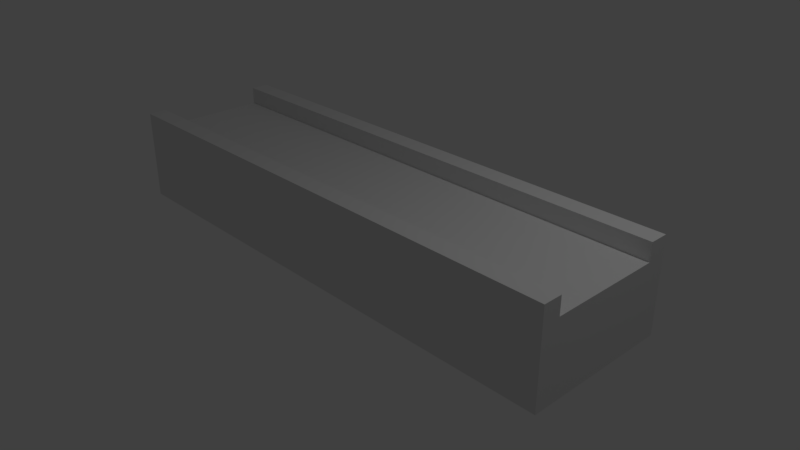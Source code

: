 # Source: road.blend  (saved by Blender 2.79.0; exported with 4.5.12 LTS)
import bpy
from mathutils import Matrix  # noqa: F401  (used for matrix-valued properties, if any)

bpy.ops.wm.read_factory_settings(use_empty=True)
scene = bpy.context.scene
scene.name = 'Scene'

# ---- collections
col_collection_1 = bpy.data.collections.new('Collection 1'); scene.collection.children.link(col_collection_1)

# ---- materials (node trees are filled in below, after node groups)
mat_material = bpy.data.materials.new('Material')
mat_material.alpha_threshold = 0.0
mat_material.use_transparent_shadow = False
mat_material.roughness = 0.5
mat_material.line_color = (0.0, 0.0, 0.0, 1.0)

# ---- material node trees

# ---- world
world_world = bpy.data.worlds.new('World'); scene.world = world_world
world_world.color = (0.05088, 0.05088, 0.05088)
world_world.use_sun_shadow = False
world_world.sun_shadow_jitter_overblur = 0.0
world_world.cycles.sampling_method = 'MANUAL'

# ---- cameras
cam_camera = bpy.data.cameras.new('Camera')
cam_camera.clip_end = 100.0
cam_camera.lens = 35.0
cam_camera.sensor_width = 32.0
cam_camera.sensor_height = 18.0
cam_camera.ortho_scale = 7.314
cam_camera.dof.focus_distance = 0.0
cam_camera.dof.aperture_fstop = 128.0

# ---- lights
light_lamp = bpy.data.lights.new('Lamp', 'POINT')
light_lamp.transmission_factor = 0.0
light_lamp.cutoff_distance = 30.0
light_lamp.energy = 100.0
light_lamp.shadow_buffer_clip_start = 1.001
light_lamp.shadow_soft_size = 0.1
light_lamp.shadow_maximum_resolution = 0.006
light_lamp.use_absolute_resolution = True

# ---- meshes
me_cube = bpy.data.meshes.new('Cube')
me_cube.from_pydata([(1.758, -3.874e-07, 1.0), (3.516, -1.0, 1.0), (3.516, -5.96e-07, 1.0), (-1.49e-07, -1.788e-07, 1.0), (2.637, -4.917e-07, 1.0), (1.758, -1.0, 1.0), (3.516, -1.0, 0.0), (2.637, -1.0, 1.0), (-5.364e-07, -1.0, 1.0), (-2.98e-07, -1.0, 0.0), (3.516, -1.0, 0.5), (3.516, -0.75, 1.0), (3.516, -2.98e-07, 0.0), (-4.396e-07, -0.75, 1.0), (3.516, -1.0, 1.237), (3.516, -0.75, 1.237), (-4.396e-07, -0.75, 1.237), (-5.364e-07, -1.0, 1.237)], [(3, 0), (0, 4), (4, 2)], [(13, 11, 15, 16), (6, 10, 1, 7, 5, 8, 9), (11, 13, 3, 2), (14, 17, 16, 15), (1, 8, 17, 14), (11, 1, 14, 15), (8, 13, 16, 17), (2, 1, 6, 12)])
me_cube.materials.append(mat_material)
me_cube.use_remesh_preserve_volume = False
me_cube.use_remesh_preserve_attributes = False
me_cube.use_mirror_vertex_groups = False
me_cube.update()

# ---- objects
ob_cube = bpy.data.objects.new('Cube', me_cube)
ob_lamp = bpy.data.objects.new('Lamp', light_lamp)
ob_camera = bpy.data.objects.new('Camera', cam_camera)

# ---- transforms, parenting, visibility, modifiers, constraints
ob_cube.location = (0.0, 0.0, 0.0)
ob_cube.lock_rotations_4d = False
ob_cube.empty_display_type = 'ARROWS'
ob_cube.lineart.crease_threshold = 0.0
_m = ob_cube.modifiers.new('Mirror', 'MIRROR')
_m.use_axis = (True, True, False)
ob_lamp.location = (4.076, 1.005, 5.904)
ob_lamp.rotation_euler = (0.6503, 0.05522, 1.866)
ob_lamp.lock_rotations_4d = False
ob_lamp.empty_display_type = 'ARROWS'
ob_lamp.color = (0.0, 0.0, 0.0, 0.0)
ob_lamp.lineart.crease_threshold = 0.0
ob_camera.location = (7.481, -6.508, 5.344)
ob_camera.rotation_euler = (1.109, 0.0, 0.8149)
ob_camera.lock_rotations_4d = False
ob_camera.empty_display_type = 'ARROWS'
ob_camera.color = (0.0, 0.0, 0.0, 0.0)
ob_camera.display_type = 'WIRE'
ob_camera.lineart.crease_threshold = 0.0

# ---- collection membership
col_collection_1.objects.link(ob_cube)
col_collection_1.objects.link(ob_lamp)
col_collection_1.objects.link(ob_camera)

# ---- scene / render settings (as saved in the file)
scene.camera = ob_camera
scene.frame_start = 1; scene.frame_end = 250; scene.frame_set(1)
scene.render.engine = 'BLENDER_EEVEE_NEXT'
scene.render.resolution_percentage = 50
scene.render.dither_intensity = 0.0
scene.cycles.use_denoising = False
scene.cycles.samples = 128
scene.cycles.sampling_pattern = 'TABULATED_SOBOL'
scene.cycles.use_adaptive_sampling = False
scene.cycles.use_light_tree = False
scene.cycles.blur_glossy = 0.0
scene.cycles.sample_clamp_indirect = 0.0
scene.view_settings.view_transform = 'Standard'
bpy.context.view_layer.update()
